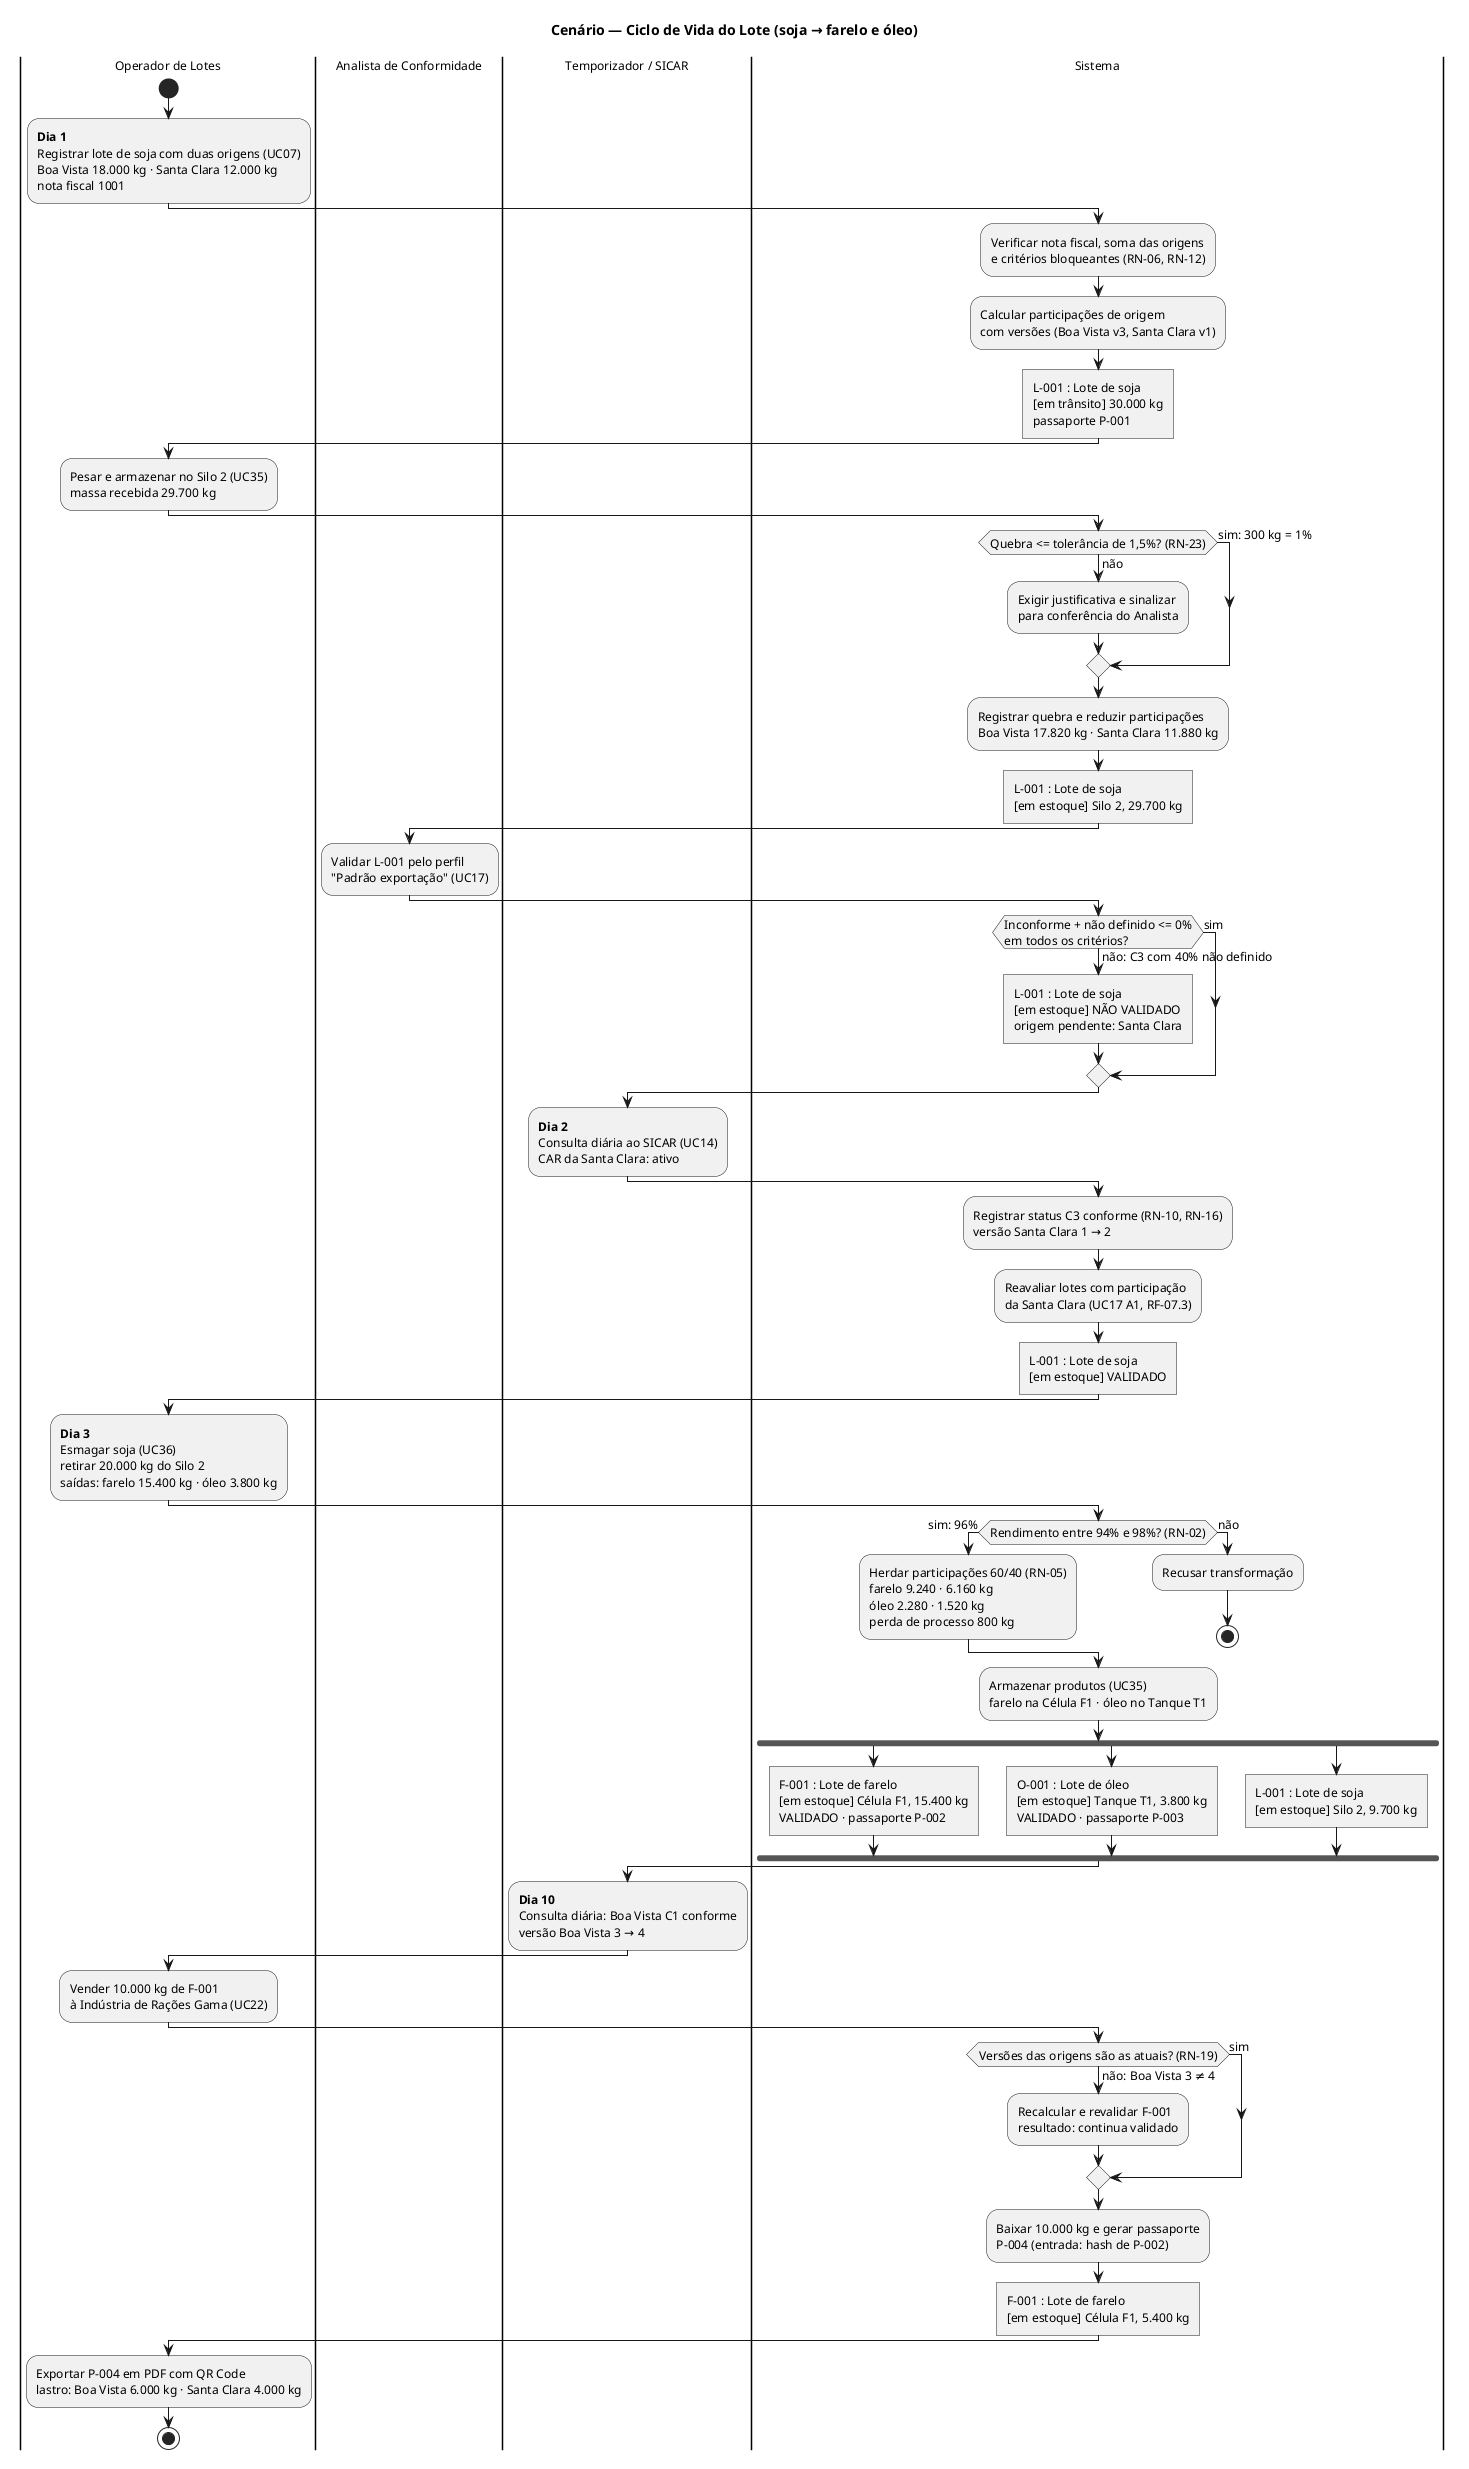

The diagram above was rendered by PlantUML. Its source (embedded in the PNG):
@startuml cenario-ciclo-de-vida-do-lote
title Cenário — Ciclo de Vida do Lote (soja → farelo e óleo)
skinparam shadowing false
skinparam defaultFontSize 12

|Operador de Lotes|
|Analista de Conformidade|
|Temporizador / SICAR|
|Sistema|

|Operador de Lotes|
start
:<b>Dia 1</b>
Registrar lote de soja com duas origens (UC07)
Boa Vista 18.000 kg · Santa Clara 12.000 kg
nota fiscal 1001;
|Sistema|
:Verificar nota fiscal, soma das origens
e critérios bloqueantes (RN-06, RN-12);
:Calcular participações de origem
com versões (Boa Vista v3, Santa Clara v1);
:L-001 : Lote de soja
[em trânsito] 30.000 kg
passaporte P-001; <<object>>
|Operador de Lotes|
:Pesar e armazenar no Silo 2 (UC35)
massa recebida 29.700 kg;
|Sistema|
if (Quebra <= tolerância de 1,5%? (RN-23)) then (sim: 300 kg = 1%)
else (não)
  :Exigir justificativa e sinalizar
  para conferência do Analista;
endif
:Registrar quebra e reduzir participações
Boa Vista 17.820 kg · Santa Clara 11.880 kg;
:L-001 : Lote de soja
[em estoque] Silo 2, 29.700 kg; <<object>>
|Analista de Conformidade|
:Validar L-001 pelo perfil
"Padrão exportação" (UC17);
|Sistema|
if (Inconforme + não definido <= 0%
em todos os critérios?) then (não: C3 com 40% não definido)
  :L-001 : Lote de soja
  [em estoque] NÃO VALIDADO
  origem pendente: Santa Clara; <<object>>
else (sim)
endif
|Temporizador / SICAR|
:<b>Dia 2</b>
Consulta diária ao SICAR (UC14)
CAR da Santa Clara: ativo;
|Sistema|
:Registrar status C3 conforme (RN-10, RN-16)
versão Santa Clara 1 → 2;
:Reavaliar lotes com participação
da Santa Clara (UC17 A1, RF-07.3);
:L-001 : Lote de soja
[em estoque] VALIDADO; <<object>>
|Operador de Lotes|
:<b>Dia 3</b>
Esmagar soja (UC36)
retirar 20.000 kg do Silo 2
saídas: farelo 15.400 kg · óleo 3.800 kg;
|Sistema|
if (Rendimento entre 94% e 98%? (RN-02)) then (sim: 96%)
  :Herdar participações 60/40 (RN-05)
  farelo 9.240 · 6.160 kg
  óleo 2.280 · 1.520 kg
  perda de processo 800 kg;
else (não)
  :Recusar transformação;
  stop
endif
:Armazenar produtos (UC35)
farelo na Célula F1 · óleo no Tanque T1;
fork
  :F-001 : Lote de farelo
  [em estoque] Célula F1, 15.400 kg
  VALIDADO · passaporte P-002; <<object>>
fork again
  :O-001 : Lote de óleo
  [em estoque] Tanque T1, 3.800 kg
  VALIDADO · passaporte P-003; <<object>>
fork again
  :L-001 : Lote de soja
  [em estoque] Silo 2, 9.700 kg; <<object>>
end fork
|Temporizador / SICAR|
:<b>Dia 10</b>
Consulta diária: Boa Vista C1 conforme
versão Boa Vista 3 → 4;
|Operador de Lotes|
:Vender 10.000 kg de F-001
à Indústria de Rações Gama (UC22);
|Sistema|
if (Versões das origens são as atuais? (RN-19)) then (não: Boa Vista 3 ≠ 4)
  :Recalcular e revalidar F-001
  resultado: continua validado;
else (sim)
endif
:Baixar 10.000 kg e gerar passaporte
P-004 (entrada: hash de P-002);
:F-001 : Lote de farelo
[em estoque] Célula F1, 5.400 kg; <<object>>
|Operador de Lotes|
:Exportar P-004 em PDF com QR Code
lastro: Boa Vista 6.000 kg · Santa Clara 4.000 kg;
stop
@enduml